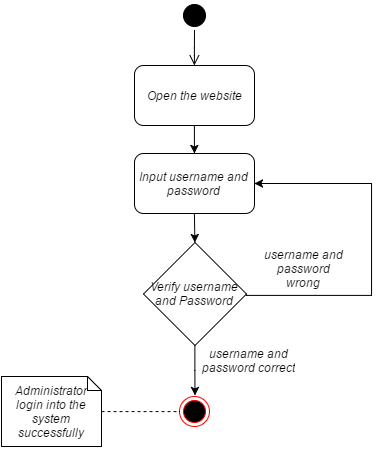

The diagram above was exported from draw.io. Its source (the exported page's mxGraphModel, read from the mxfile embedded in the PNG):
<mxGraphModel dx="419" dy="202" grid="1" gridSize="10" guides="1" tooltips="1" connect="1" arrows="1" fold="1" page="1" pageScale="1" pageWidth="826" pageHeight="1169" background="#ffffff" math="0" shadow="0">
  <root>
    <mxCell id="0" />
    <mxCell id="1" parent="0" />
    <mxCell id="76cde2f1eaf8e7a0-1" value="Open the website&lt;br&gt;" style="rounded=1;whiteSpace=wrap;html=1;" vertex="1" parent="1">
      <mxGeometry x="353" y="80" width="120" height="60" as="geometry" />
    </mxCell>
    <mxCell id="76cde2f1eaf8e7a0-2" value="" style="ellipse;html=1;shape=startState;fillColor=#000000;strokeColor=#000000;" vertex="1" parent="1">
      <mxGeometry x="398" y="15" width="30" height="30" as="geometry" />
    </mxCell>
    <mxCell id="76cde2f1eaf8e7a0-3" value="" style="edgeStyle=elbowEdgeStyle;elbow=horizontal;html=1;verticalAlign=bottom;endArrow=open;endSize=8;strokeColor=#000000;entryX=0.5;entryY=0;" edge="1" parent="1" source="76cde2f1eaf8e7a0-2" target="76cde2f1eaf8e7a0-1">
      <mxGeometry relative="1" as="geometry">
        <mxPoint x="413" y="95" as="targetPoint" />
      </mxGeometry>
    </mxCell>
    <mxCell id="76cde2f1eaf8e7a0-4" value="Input username and password&lt;br&gt;" style="rounded=1;whiteSpace=wrap;html=1;strokeColor=#000000" vertex="1" parent="1">
      <mxGeometry x="353" y="168" width="120" height="60" as="geometry" />
    </mxCell>
    <mxCell id="76cde2f1eaf8e7a0-5" value="" style="ellipse;html=1;shape=endState;fillColor=#000000;strokeColor=#ff0000" vertex="1" parent="1">
      <mxGeometry x="398" y="411" width="30" height="30" as="geometry" />
    </mxCell>
    <mxCell id="76cde2f1eaf8e7a0-6" style="edgeStyle=orthogonalEdgeStyle;rounded=0;html=1;exitX=0.5;exitY=1;entryX=0.5;entryY=0;strokeColor=#000000" edge="1" parent="1" source="76cde2f1eaf8e7a0-1" target="76cde2f1eaf8e7a0-4">
      <mxGeometry relative="1" as="geometry" />
    </mxCell>
    <mxCell id="5784080cd55f08c2-2" style="edgeStyle=orthogonalEdgeStyle;rounded=0;html=1;shadow=0;startArrow=none;startFill=0;endArrow=classic;endFill=1;jettySize=auto;orthogonalLoop=1;" edge="1" parent="1" source="76cde2f1eaf8e7a0-8">
      <mxGeometry relative="1" as="geometry">
        <mxPoint x="413.5" y="410" as="targetPoint" />
      </mxGeometry>
    </mxCell>
    <mxCell id="76cde2f1eaf8e7a0-8" value="Verify username and Password" style="rhombus;whiteSpace=wrap;html=1;" vertex="1" parent="1">
      <mxGeometry x="362" y="257" width="103" height="103" as="geometry" />
    </mxCell>
    <mxCell id="76cde2f1eaf8e7a0-9" style="edgeStyle=none;rounded=0;html=1;exitX=0.5;exitY=1;entryX=0.5;entryY=0;endArrow=classic;endFill=1;jettySize=auto;orthogonalLoop=1;startArrow=none;startFill=0;" edge="1" parent="1" source="76cde2f1eaf8e7a0-4" target="76cde2f1eaf8e7a0-8">
      <mxGeometry relative="1" as="geometry" />
    </mxCell>
    <mxCell id="76cde2f1eaf8e7a0-11" style="edgeStyle=orthogonalEdgeStyle;rounded=0;html=1;exitX=1;exitY=0.5;entryX=1;entryY=0.5;startArrow=none;startFill=0;endArrow=classic;endFill=1;jettySize=auto;orthogonalLoop=1;" edge="1" parent="1" source="76cde2f1eaf8e7a0-8" target="76cde2f1eaf8e7a0-4">
      <mxGeometry relative="1" as="geometry">
        <Array as="points">
          <mxPoint x="465" y="310" />
          <mxPoint x="590" y="310" />
          <mxPoint x="590" y="198" />
        </Array>
      </mxGeometry>
    </mxCell>
    <mxCell id="76cde2f1eaf8e7a0-12" value="username and password correct" style="text;html=1;strokeColor=none;fillColor=none;align=center;verticalAlign=middle;whiteSpace=wrap;overflow=hidden;" vertex="1" parent="1">
      <mxGeometry x="420" y="360" width="94" height="30" as="geometry" />
    </mxCell>
    <mxCell id="76cde2f1eaf8e7a0-13" value="&lt;span&gt;username and password wrong&lt;/span&gt;" style="text;html=1;strokeColor=none;fillColor=none;align=center;verticalAlign=middle;whiteSpace=wrap;overflow=hidden;" vertex="1" parent="1">
      <mxGeometry x="479" y="263" width="86" height="41" as="geometry" />
    </mxCell>
    <mxCell id="90a2d0057e09ee-1" value="Administrator login into the system successfully" style="shape=note;whiteSpace=wrap;html=1;size=14;verticalAlign=middle;align=center;spacingTop=0;aspect=fixed;labelPosition=center;verticalLabelPosition=middle;" vertex="1" parent="1">
      <mxGeometry x="220" y="391" width="100" height="70" as="geometry" />
    </mxCell>
    <mxCell id="90a2d0057e09ee-2" style="edgeStyle=orthogonalEdgeStyle;rounded=0;html=1;exitX=1;exitY=0.5;entryX=0;entryY=0.5;startArrow=none;startFill=0;endArrow=none;endFill=0;jettySize=auto;orthogonalLoop=1;dashed=1;" edge="1" parent="1" source="90a2d0057e09ee-1" target="76cde2f1eaf8e7a0-5">
      <mxGeometry relative="1" as="geometry" />
    </mxCell>
    <mxCell id="2c4c02ef4814a463-1" style="edgeStyle=orthogonalEdgeStyle;rounded=0;html=1;exitX=0.25;exitY=1;entryX=0.25;entryY=1;shadow=0;startArrow=none;startFill=0;endArrow=classic;endFill=1;jettySize=auto;orthogonalLoop=1;" edge="1" parent="1" source="76cde2f1eaf8e7a0-13" target="76cde2f1eaf8e7a0-13">
      <mxGeometry relative="1" as="geometry" />
    </mxCell>
  </root>
</mxGraphModel>